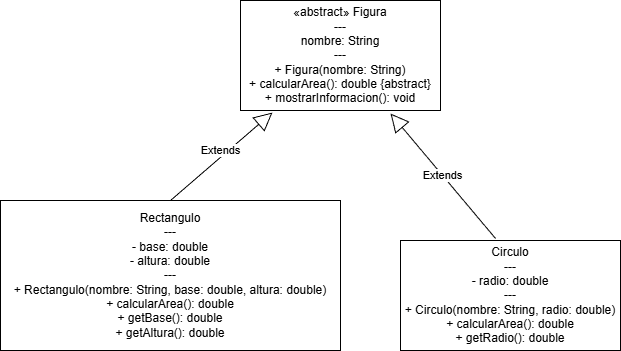

The diagram above was exported from draw.io. Its source (the exported page's mxGraphModel, read from the mxfile embedded in the PNG):
<mxGraphModel dx="827" dy="517" grid="1" gridSize="10" guides="1" tooltips="1" connect="1" arrows="1" fold="1" page="1" pageScale="1" pageWidth="827" pageHeight="1169" math="0" shadow="0">
  <root>
    <mxCell id="0" />
    <mxCell id="1" parent="0" />
    <mxCell id="-X38mU3hxpXggkY9hekl-3" value="&lt;div&gt;«abstract» Figura&lt;/div&gt;&lt;div&gt;---&lt;/div&gt;&lt;div&gt;nombre: String&lt;/div&gt;&lt;div&gt;---&lt;/div&gt;&lt;div&gt;+ Figura(nombre: String)&lt;/div&gt;&lt;div&gt;+ calcularArea(): double {abstract}&lt;/div&gt;&lt;div&gt;+ mostrarInformacion(): void&lt;/div&gt;" style="rounded=0;whiteSpace=wrap;html=1;" vertex="1" parent="1">
      <mxGeometry x="320" y="40" width="200" height="110" as="geometry" />
    </mxCell>
    <mxCell id="-X38mU3hxpXggkY9hekl-4" value="&lt;div&gt;Circulo&lt;/div&gt;&lt;div&gt;---&lt;/div&gt;&lt;div&gt;- radio: double&lt;/div&gt;&lt;div&gt;---&lt;/div&gt;&lt;div&gt;+ Circulo(nombre: String, radio: double)&lt;/div&gt;&lt;div&gt;+ calcularArea(): double&lt;/div&gt;&lt;div&gt;+ getRadio(): double&lt;/div&gt;" style="rounded=0;whiteSpace=wrap;html=1;" vertex="1" parent="1">
      <mxGeometry x="480" y="280" width="220" height="110" as="geometry" />
    </mxCell>
    <mxCell id="-X38mU3hxpXggkY9hekl-5" value="&lt;div&gt;Rectangulo&lt;/div&gt;&lt;div&gt;---&lt;/div&gt;&lt;div&gt;- base: double&lt;/div&gt;&lt;div&gt;- altura: double&lt;/div&gt;&lt;div&gt;---&lt;/div&gt;&lt;div&gt;+ Rectangulo(nombre: String, base: double, altura: double)&lt;/div&gt;&lt;div&gt;+ calcularArea(): double&lt;/div&gt;&lt;div&gt;+ getBase(): double&lt;/div&gt;&lt;div&gt;+ getAltura(): double&lt;/div&gt;" style="rounded=0;whiteSpace=wrap;html=1;" vertex="1" parent="1">
      <mxGeometry x="80" y="240" width="340" height="150" as="geometry" />
    </mxCell>
    <mxCell id="-X38mU3hxpXggkY9hekl-6" value="Extends" style="endArrow=block;endSize=16;endFill=0;html=1;rounded=0;entryX=0.16;entryY=1.018;entryDx=0;entryDy=0;entryPerimeter=0;exitX=0.5;exitY=0;exitDx=0;exitDy=0;" edge="1" parent="1" source="-X38mU3hxpXggkY9hekl-5" target="-X38mU3hxpXggkY9hekl-3">
      <mxGeometry x="0.0469" y="5" width="160" relative="1" as="geometry">
        <mxPoint x="170" y="220" as="sourcePoint" />
        <mxPoint x="330" y="220" as="targetPoint" />
        <Array as="points" />
        <mxPoint as="offset" />
      </mxGeometry>
    </mxCell>
    <mxCell id="-X38mU3hxpXggkY9hekl-7" value="Extends" style="endArrow=block;endSize=16;endFill=0;html=1;rounded=0;exitX=0.432;exitY=-0.018;exitDx=0;exitDy=0;exitPerimeter=0;" edge="1" parent="1" source="-X38mU3hxpXggkY9hekl-4">
      <mxGeometry width="160" relative="1" as="geometry">
        <mxPoint x="480" y="220" as="sourcePoint" />
        <mxPoint x="470" y="153" as="targetPoint" />
      </mxGeometry>
    </mxCell>
  </root>
</mxGraphModel>